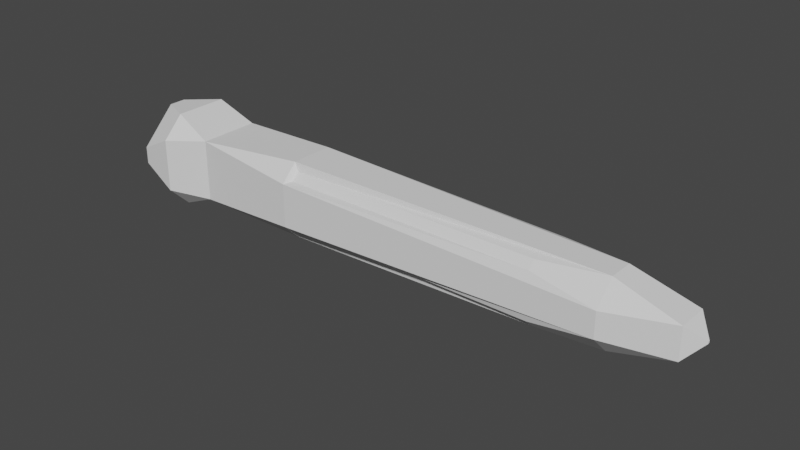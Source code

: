 # Source: torpedo.blend  (saved by Blender 2.82.7; exported with 4.5.12 LTS)
import bpy
from mathutils import Matrix  # noqa: F401  (used for matrix-valued properties, if any)

bpy.ops.wm.read_factory_settings(use_empty=True)
scene = bpy.context.scene
scene.name = 'Scene'

# ---- collections
col_collection = bpy.data.collections.new('Collection'); scene.collection.children.link(col_collection)

# ---- world
world_world = bpy.data.worlds.new('World'); scene.world = world_world
world_world.use_nodes = True; world_world.node_tree.nodes.clear()
_N = world_world.node_tree.nodes; _L = world_world.node_tree.links
n0 = _N.new('ShaderNodeOutputWorld'); n0.name = 'World Output'; n0.location = (300, 300)
n1 = _N.new('ShaderNodeBackground'); n1.name = 'Background'; n1.location = (10, 300)
n1.inputs[0].default_value = (0.05088, 0.05088, 0.05088, 1.0)
_L.new(n1.outputs[0], n0.inputs[0])
n0.is_active_output = True
world_world.color = (0.05088, 0.05088, 0.05088)
world_world.use_sun_shadow = False
world_world.sun_shadow_jitter_overblur = 0.0

# ---- meshes
me_cube = bpy.data.meshes.new('Cube')
me_cube.from_pydata([(5.661, -0.01047, -0.01047), (5.661, -0.01047, 0.01047), (5.661, 0.01047, -0.01047), (5.661, 0.01047, 0.01047), (5.507, -0.1642, -0.1642), (5.507, -0.1642, 0.1642), (0.2329, 0.3216, 0.3216), (5.507, 0.1642, -0.1642), (0.2329, -0.3216, 0.3216), (0.2329, 0.3216, -0.3216), (0.2329, -0.3216, -0.3216), (5.507, 0.1642, 0.1642), (-0.5412, -0.08959, -0.463), (-0.5412, -0.463, -0.08959), (-0.1377, -0.2666, -0.2666), (-0.5412, -0.463, 0.08959), (-0.5412, -0.08959, 0.463), (-0.1377, -0.2666, 0.2666), (-0.5412, 0.08959, -0.463), (-0.1377, 0.2666, -0.2666), (-0.5412, 0.463, -0.08959), (-0.5412, 0.08959, 0.463), (-0.5412, 0.463, 0.08959), (-0.1377, 0.2666, 0.2666), (-0.154, -0.2808, -0.5071), (0.2592, -0.3253, -0.3253), (-0.154, -0.5071, -0.2808), (-0.154, -0.2808, 0.5071), (-0.154, -0.5071, 0.2808), (0.2592, -0.3253, 0.3253), (-0.154, 0.5071, -0.2808), (0.2592, 0.3253, -0.3253), (-0.154, 0.2808, -0.5071), (-0.154, 0.5071, 0.2808), (-0.154, 0.2808, 0.5071), (0.2592, 0.3253, 0.3253), (1.445, -0.2298, -0.4052), (1.494, -0.2436, -0.3191), (1.494, -0.3191, -0.2436), (1.445, -0.4052, -0.2298), (1.494, -0.2436, 0.3191), (1.445, -0.2298, 0.4052), (1.445, -0.4052, 0.2298), (1.494, -0.3191, 0.2436), (1.445, 0.4052, -0.2298), (1.494, 0.3191, -0.2436), (1.494, 0.2436, -0.3191), (1.445, 0.2298, -0.4052), (1.494, 0.3191, 0.2436), (1.445, 0.4052, 0.2298), (1.445, 0.2298, 0.4052), (1.494, 0.2436, 0.3191), (4.195, -0.2436, -0.3191), (4.858, -0.1334, -0.3525), (4.195, -0.3191, -0.2436), (4.858, -0.3525, -0.1334), (4.195, -0.2436, 0.3191), (4.858, -0.1334, 0.3525), (4.195, -0.3191, 0.2436), (4.858, -0.3525, 0.1334), (4.195, 0.3191, -0.2436), (4.858, 0.3525, -0.1334), (4.195, 0.2436, -0.3191), (4.858, 0.1334, -0.3525), (4.195, 0.3191, 0.2436), (4.858, 0.3525, 0.1334), (4.195, 0.2436, 0.3191), (4.858, 0.1334, 0.3525)], [], [(26, 28, 15, 13), (64, 48, 51, 66), (5, 4, 0, 1), (23, 19, 9, 6), (56, 40, 43, 58), (36, 39, 25), (41, 29, 42), (20, 22, 33, 30), (2, 3, 1, 0), (11, 5, 1, 3), (3, 2, 7, 11), (4, 7, 2, 0), (34, 21, 16, 27), (42, 39, 55, 59), (44, 47, 31), (53, 4, 55), (53, 63, 7, 4), (61, 7, 63), (61, 65, 11, 7), (10, 8, 6, 9), (44, 49, 65, 61), (36, 47, 63, 53), (45, 60, 62, 46), (50, 41, 57, 67), (65, 67, 11), (59, 55, 4, 5), (57, 59, 5), (67, 57, 5, 11), (25, 31, 47, 36), (49, 44, 31, 35), (35, 29, 41, 50), (49, 35, 50), (29, 25, 39, 42), (12, 13, 14), (15, 16, 17), (18, 19, 20), (21, 22, 23), (24, 25, 26), (27, 28, 29), (30, 31, 32), (33, 34, 35), (18, 12, 14, 19), (13, 15, 17, 14), (16, 21, 23, 17), (22, 20, 19, 23), (30, 33, 35, 31), (24, 32, 31, 25), (34, 27, 29, 35), (28, 26, 25, 29), (12, 24, 26, 13), (27, 16, 15, 28), (20, 30, 32, 18), (33, 22, 21, 34), (18, 32, 24, 12), (37, 38, 39, 36), (43, 40, 41, 42), (45, 46, 47, 44), (51, 48, 49, 50), (54, 52, 53, 55), (56, 58, 59, 57), (62, 60, 61, 63), (64, 66, 67, 65), (55, 39, 38, 54), (36, 53, 52, 37), (44, 61, 60, 45), (63, 47, 46, 62), (57, 41, 40, 56), (42, 59, 58, 43), (65, 49, 48, 64), (50, 67, 66, 51), (54, 38, 37, 52), (17, 23, 6, 8), (14, 17, 8, 10), (19, 14, 10, 9)])
_uv = me_cube.uv_layers.new(name='UVMap')
_uv.uv.foreach_set('vector', [0.4287, 0.9291, 0.5713, 0.9291, 0.5713, 0.9463, 0.4287, 0.9463, 0.554, 0.5543, 0.554, 0.5543, 0.5707, 0.571, 0.5707, 0.571, 0.5364, 0.6614, 0.4636, 0.6614, 0.4977, 0.6273, 0.5023, 0.6273, 0.5713, 0.1963, 0.4287, 0.1963, 0.4287, 0.1963, 0.5713, 0.1963, 0.5707, 0.679, 0.5707, 0.679, 0.554, 0.6957, 0.554, 0.6957, 0.375, 0.6823, 0.375, 0.7308, 0.375, 0.7381, 0.625, 0.6823, 0.625, 0.7381, 0.625, 0.7308, 0.4287, 0.3037, 0.5713, 0.3037, 0.5713, 0.3209, 0.4287, 0.3209, 0.4977, 0.6227, 0.5023, 0.6227, 0.5023, 0.6273, 0.4977, 0.6273, 0.5364, 0.5886, 0.5364, 0.6614, 0.5023, 0.6273, 0.5023, 0.6227, 0.5023, 0.6227, 0.4977, 0.6227, 0.4636, 0.5886, 0.5364, 0.5886, 0.4636, 0.6614, 0.4636, 0.5886, 0.4977, 0.6227, 0.4977, 0.6273, 0.8041, 0.5537, 0.8213, 0.5537, 0.8213, 0.6963, 0.8041, 0.6963, 0.5574, 0.75, 0.4426, 0.75, 0.4704, 0.75, 0.5296, 0.75, 0.4427, 0.5, 0.3942, 0.5, 0.3869, 0.5, 0.4219, 0.6546, 0.4636, 0.6614, 0.4704, 0.7031, 0.4067, 0.6546, 0.4067, 0.5954, 0.4636, 0.5886, 0.4636, 0.6614, 0.4704, 0.5469, 0.4636, 0.5886, 0.4219, 0.5954, 0.4704, 0.5317, 0.5296, 0.5317, 0.5364, 0.5886, 0.4636, 0.5886, 0.4287, 0.05375, 0.5713, 0.05375, 0.5713, 0.1963, 0.4287, 0.1963, 0.4426, 0.5, 0.5574, 0.5, 0.5296, 0.5, 0.4704, 0.5, 0.375, 0.6825, 0.375, 0.5675, 0.375, 0.5954, 0.375, 0.6546, 0.446, 0.5543, 0.446, 0.5543, 0.4293, 0.571, 0.4293, 0.571, 0.625, 0.5676, 0.625, 0.6824, 0.625, 0.6546, 0.625, 0.5954, 0.5296, 0.5469, 0.5781, 0.5954, 0.5364, 0.5886, 0.5296, 0.7183, 0.4704, 0.7183, 0.4636, 0.6614, 0.5364, 0.6614, 0.5781, 0.6546, 0.5296, 0.7031, 0.5364, 0.6614, 0.5933, 0.5954, 0.5933, 0.6546, 0.5364, 0.6614, 0.5364, 0.5886, 0.2735, 0.7381, 0.2735, 0.5119, 0.3361, 0.5677, 0.3361, 0.6823, 0.5573, 0.4611, 0.4427, 0.4611, 0.3869, 0.3985, 0.6131, 0.3985, 0.7265, 0.5119, 0.7265, 0.7381, 0.6639, 0.6823, 0.6639, 0.5677, 0.5573, 0.5, 0.6131, 0.5, 0.6058, 0.5, 0.6131, 0.8515, 0.3869, 0.8515, 0.4427, 0.7889, 0.5573, 0.7889, 0.1787, 0.6963, 0.1787, 0.75, 0.125, 0.6963, 0.5713, 0.9463, 0.625, 0.9463, 0.5713, 1.0, 0.1787, 0.5537, 0.125, 0.5537, 0.1787, 0.5, 0.8213, 0.5537, 0.8213, 0.5, 0.875, 0.5537, 0.1959, 0.6963, 0.2497, 0.7381, 0.1959, 0.75, 0.8041, 0.6963, 0.8041, 0.75, 0.7503, 0.7381, 0.4287, 0.3209, 0.3869, 0.3747, 0.375, 0.3209, 0.5713, 0.3209, 0.625, 0.3209, 0.6131, 0.3747, 0.1787, 0.5537, 0.1787, 0.6963, 0.125, 0.6963, 0.125, 0.5537, 0.4287, 0.9463, 0.5713, 0.9463, 0.5713, 1.0, 0.4287, 1.0, 0.8213, 0.6963, 0.8213, 0.5537, 0.875, 0.5537, 0.875, 0.6963, 0.5713, 0.3037, 0.4287, 0.3037, 0.4287, 0.1963, 0.5713, 0.1963, 0.4287, 0.3209, 0.5713, 0.3209, 0.6131, 0.3985, 0.3869, 0.3985, 0.1959, 0.6963, 0.1959, 0.5537, 0.2735, 0.5119, 0.2735, 0.7381, 0.8041, 0.5537, 0.8041, 0.6963, 0.7265, 0.7381, 0.7265, 0.5119, 0.5713, 0.9291, 0.4287, 0.9291, 0.3869, 0.8515, 0.6131, 0.8515, 0.1787, 0.6963, 0.1959, 0.6963, 0.1959, 0.75, 0.1787, 0.75, 0.8041, 0.6963, 0.8213, 0.6963, 0.8213, 0.75, 0.8041, 0.75, 0.4287, 0.3037, 0.4287, 0.3209, 0.375, 0.3209, 0.375, 0.3037, 0.5713, 0.3209, 0.5713, 0.3037, 0.625, 0.3037, 0.625, 0.3209, 0.1787, 0.5537, 0.1959, 0.5537, 0.1959, 0.6963, 0.1787, 0.6963, 0.4293, 0.679, 0.446, 0.6957, 0.4619, 0.7116, 0.4134, 0.6631, 0.554, 0.6957, 0.5707, 0.679, 0.5866, 0.6631, 0.5381, 0.7116, 0.446, 0.5543, 0.4293, 0.571, 0.4134, 0.5869, 0.4619, 0.5384, 0.5707, 0.571, 0.554, 0.5543, 0.5381, 0.5384, 0.5866, 0.5869, 0.446, 0.6957, 0.4293, 0.679, 0.4219, 0.6546, 0.4704, 0.7031, 0.5707, 0.679, 0.554, 0.6957, 0.5296, 0.7031, 0.5781, 0.6546, 0.4293, 0.571, 0.446, 0.5543, 0.4704, 0.5469, 0.4219, 0.5954, 0.554, 0.5543, 0.5707, 0.571, 0.5781, 0.5954, 0.5296, 0.5469, 0.4704, 0.75, 0.4426, 0.75, 0.446, 0.6957, 0.446, 0.6957, 0.375, 0.6825, 0.375, 0.6546, 0.4293, 0.679, 0.4293, 0.679, 0.4426, 0.5, 0.4704, 0.5, 0.446, 0.5543, 0.446, 0.5543, 0.375, 0.5954, 0.375, 0.5675, 0.4293, 0.571, 0.4293, 0.571, 0.625, 0.6546, 0.625, 0.6824, 0.5707, 0.679, 0.5707, 0.679, 0.5574, 0.75, 0.5296, 0.75, 0.554, 0.6957, 0.554, 0.6957, 0.5296, 0.5, 0.5574, 0.5, 0.554, 0.5543, 0.554, 0.5543, 0.625, 0.5676, 0.625, 0.5954, 0.5707, 0.571, 0.5707, 0.571, 0.446, 0.6957, 0.446, 0.6957, 0.4293, 0.679, 0.4293, 0.679, 0.875, 0.6963, 0.875, 0.5537, 0.875, 0.5537, 0.875, 0.6963, 0.4287, 1.0, 0.5713, 1.0, 0.5713, 1.0, 0.4287, 1.0, 0.125, 0.5537, 0.125, 0.6963, 0.125, 0.6963, 0.125, 0.5537])
me_cube.materials.append(None)
me_cube.use_remesh_fix_poles = True
me_cube.use_remesh_preserve_attributes = False
me_cube.use_mirror_vertex_groups = False
me_cube.update()

# ---- objects
ob_cube = bpy.data.objects.new('Cube', me_cube)

# ---- transforms, parenting, visibility, modifiers, constraints
ob_cube.location = (0.14, 0.0, 0.0)
ob_cube.lineart.crease_threshold = 0.0

# ---- collection membership
col_collection.objects.link(ob_cube)

# ---- scene / render settings (as saved in the file)
scene.frame_start = 1; scene.frame_end = 250; scene.frame_set(1)
scene.render.engine = 'BLENDER_EEVEE_NEXT'
scene.cycles.use_denoising = False
scene.cycles.samples = 128
scene.cycles.sampling_pattern = 'TABULATED_SOBOL'
scene.cycles.use_adaptive_sampling = False
scene.cycles.use_light_tree = False
scene.view_settings.view_transform = 'Filmic'
bpy.context.view_layer.update()

# ---- added for rendering (the .blend has no active camera and no usable light): camera, sun
cam_auto = bpy.data.cameras.new('AutoCamera')
cam_auto.lens = 50.0
cam_auto.sensor_width = 36.0
cam_auto.clip_end = 1000.0
ob_auto_camera = bpy.data.objects.new('AutoCamera', cam_auto)
scene.collection.objects.link(ob_auto_camera)
ob_auto_camera.location = (8.58953, -7.06764, 4.71176)
ob_auto_camera.rotation_euler = (1.09748, -7.21219e-08, 0.694738)
scene.camera = ob_auto_camera
light_auto_sun = bpy.data.lights.new('AutoSun', 'SUN')
light_auto_sun.energy = 3.0
light_auto_sun.angle = 0.0523599
ob_auto_sun = bpy.data.objects.new('AutoSun', light_auto_sun)
scene.collection.objects.link(ob_auto_sun)
ob_auto_sun.rotation_euler = (0.872665, 0.174533, 0.523599)
bpy.context.view_layer.update()
